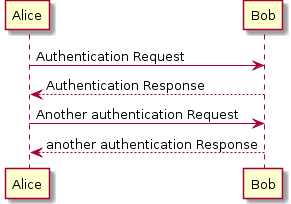

The diagram above was rendered by PlantUML. Its source (embedded in the PNG):
@startuml img/sequence_img001.png
Alice -> Bob: Authentication Request
Bob --> Alice: Authentication Response

Alice -> Bob: Another authentication Request
Alice <-- Bob: another authentication Response
@enduml